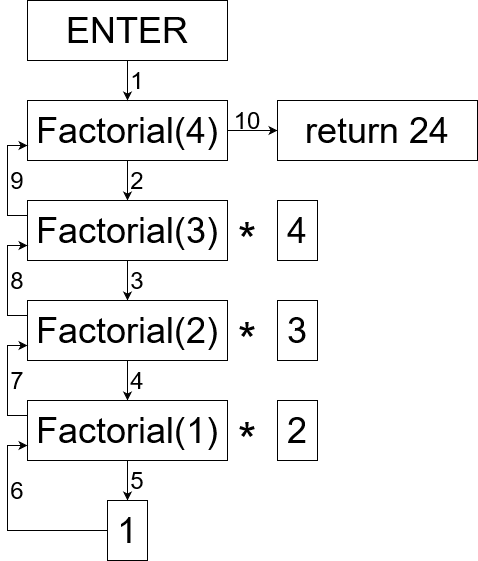

The diagram above was exported from draw.io. Its source (the exported page's mxGraphModel, read from the mxfile embedded in the PNG):
<mxGraphModel dx="1038" dy="1703" grid="1" gridSize="10" guides="1" tooltips="1" connect="1" arrows="1" fold="1" page="1" pageScale="1" pageWidth="850" pageHeight="1100" math="0" shadow="0">
  <root>
    <mxCell id="0" />
    <mxCell id="1" parent="0" />
    <mxCell id="mMU7dSgE4YpJgPJ3Cr3m-8" style="edgeStyle=orthogonalEdgeStyle;rounded=0;orthogonalLoop=1;jettySize=auto;html=1;exitX=0.5;exitY=1;exitDx=0;exitDy=0;entryX=0.5;entryY=0;entryDx=0;entryDy=0;fontSize=36;" parent="1" source="mMU7dSgE4YpJgPJ3Cr3m-1" target="mMU7dSgE4YpJgPJ3Cr3m-5" edge="1">
      <mxGeometry relative="1" as="geometry" />
    </mxCell>
    <mxCell id="mMU7dSgE4YpJgPJ3Cr3m-31" style="edgeStyle=orthogonalEdgeStyle;rounded=0;orthogonalLoop=1;jettySize=auto;html=1;exitX=1;exitY=0.5;exitDx=0;exitDy=0;entryX=0;entryY=0.5;entryDx=0;entryDy=0;fontSize=32;" parent="1" source="mMU7dSgE4YpJgPJ3Cr3m-1" target="mMU7dSgE4YpJgPJ3Cr3m-30" edge="1">
      <mxGeometry relative="1" as="geometry" />
    </mxCell>
    <mxCell id="mMU7dSgE4YpJgPJ3Cr3m-1" value="&lt;div style=&quot;font-size: 36px;&quot;&gt;&lt;font style=&quot;font-size: 36px;&quot;&gt;Factorial(4)&lt;br&gt;&lt;/font&gt;&lt;/div&gt;" style="rounded=1;whiteSpace=wrap;html=1;fontSize=12;glass=0;strokeWidth=1;shadow=0;arcSize=0;" parent="1" vertex="1">
      <mxGeometry x="280" y="80" width="200" height="60" as="geometry" />
    </mxCell>
    <mxCell id="mMU7dSgE4YpJgPJ3Cr3m-9" style="edgeStyle=orthogonalEdgeStyle;rounded=0;orthogonalLoop=1;jettySize=auto;html=1;exitX=0.5;exitY=1;exitDx=0;exitDy=0;entryX=0.5;entryY=0;entryDx=0;entryDy=0;fontSize=36;" parent="1" source="mMU7dSgE4YpJgPJ3Cr3m-5" target="mMU7dSgE4YpJgPJ3Cr3m-6" edge="1">
      <mxGeometry relative="1" as="geometry" />
    </mxCell>
    <mxCell id="mMU7dSgE4YpJgPJ3Cr3m-23" style="edgeStyle=orthogonalEdgeStyle;rounded=0;orthogonalLoop=1;jettySize=auto;html=1;exitX=0;exitY=0.25;exitDx=0;exitDy=0;entryX=0;entryY=0.75;entryDx=0;entryDy=0;fontSize=48;" parent="1" source="mMU7dSgE4YpJgPJ3Cr3m-5" target="mMU7dSgE4YpJgPJ3Cr3m-1" edge="1">
      <mxGeometry relative="1" as="geometry" />
    </mxCell>
    <mxCell id="mMU7dSgE4YpJgPJ3Cr3m-5" value="&lt;div style=&quot;font-size: 36px;&quot;&gt;&lt;font style=&quot;font-size: 36px;&quot;&gt;Factorial(3)&lt;br&gt;&lt;/font&gt;&lt;/div&gt;" style="rounded=1;whiteSpace=wrap;html=1;fontSize=12;glass=0;strokeWidth=1;shadow=0;arcSize=0;" parent="1" vertex="1">
      <mxGeometry x="280" y="180" width="200" height="60" as="geometry" />
    </mxCell>
    <mxCell id="mMU7dSgE4YpJgPJ3Cr3m-10" style="edgeStyle=orthogonalEdgeStyle;rounded=0;orthogonalLoop=1;jettySize=auto;html=1;exitX=0.5;exitY=1;exitDx=0;exitDy=0;entryX=0.5;entryY=0;entryDx=0;entryDy=0;fontSize=36;" parent="1" source="mMU7dSgE4YpJgPJ3Cr3m-6" target="mMU7dSgE4YpJgPJ3Cr3m-7" edge="1">
      <mxGeometry relative="1" as="geometry" />
    </mxCell>
    <mxCell id="mMU7dSgE4YpJgPJ3Cr3m-22" style="edgeStyle=orthogonalEdgeStyle;rounded=0;orthogonalLoop=1;jettySize=auto;html=1;exitX=0;exitY=0.25;exitDx=0;exitDy=0;entryX=0;entryY=0.75;entryDx=0;entryDy=0;fontSize=48;" parent="1" source="mMU7dSgE4YpJgPJ3Cr3m-6" target="mMU7dSgE4YpJgPJ3Cr3m-5" edge="1">
      <mxGeometry relative="1" as="geometry" />
    </mxCell>
    <mxCell id="mMU7dSgE4YpJgPJ3Cr3m-6" value="&lt;div style=&quot;font-size: 36px;&quot;&gt;&lt;font style=&quot;font-size: 36px;&quot;&gt;Factorial(2)&lt;br&gt;&lt;/font&gt;&lt;/div&gt;" style="rounded=1;whiteSpace=wrap;html=1;fontSize=12;glass=0;strokeWidth=1;shadow=0;arcSize=0;" parent="1" vertex="1">
      <mxGeometry x="280" y="280" width="200" height="60" as="geometry" />
    </mxCell>
    <mxCell id="mMU7dSgE4YpJgPJ3Cr3m-18" style="edgeStyle=orthogonalEdgeStyle;rounded=0;orthogonalLoop=1;jettySize=auto;html=1;exitX=0.5;exitY=1;exitDx=0;exitDy=0;entryX=0.5;entryY=0;entryDx=0;entryDy=0;fontSize=48;" parent="1" source="mMU7dSgE4YpJgPJ3Cr3m-7" target="mMU7dSgE4YpJgPJ3Cr3m-17" edge="1">
      <mxGeometry relative="1" as="geometry" />
    </mxCell>
    <mxCell id="mMU7dSgE4YpJgPJ3Cr3m-21" style="edgeStyle=orthogonalEdgeStyle;rounded=0;orthogonalLoop=1;jettySize=auto;html=1;exitX=0;exitY=0.25;exitDx=0;exitDy=0;entryX=0;entryY=0.75;entryDx=0;entryDy=0;fontSize=48;" parent="1" source="mMU7dSgE4YpJgPJ3Cr3m-7" target="mMU7dSgE4YpJgPJ3Cr3m-6" edge="1">
      <mxGeometry relative="1" as="geometry" />
    </mxCell>
    <mxCell id="mMU7dSgE4YpJgPJ3Cr3m-7" value="&lt;div style=&quot;font-size: 36px;&quot;&gt;&lt;font style=&quot;font-size: 36px;&quot;&gt;Factorial(1)&lt;br&gt;&lt;/font&gt;&lt;/div&gt;" style="rounded=1;whiteSpace=wrap;html=1;fontSize=12;glass=0;strokeWidth=1;shadow=0;arcSize=0;" parent="1" vertex="1">
      <mxGeometry x="280" y="380" width="200" height="60" as="geometry" />
    </mxCell>
    <mxCell id="mMU7dSgE4YpJgPJ3Cr3m-11" value="&lt;div style=&quot;font-size: 36px;&quot;&gt;&lt;font style=&quot;font-size: 36px;&quot;&gt;2&lt;br&gt;&lt;/font&gt;&lt;/div&gt;" style="rounded=1;whiteSpace=wrap;html=1;fontSize=12;glass=0;strokeWidth=1;shadow=0;arcSize=0;" parent="1" vertex="1">
      <mxGeometry x="530" y="380" width="40" height="60" as="geometry" />
    </mxCell>
    <mxCell id="mMU7dSgE4YpJgPJ3Cr3m-12" value="&lt;font style=&quot;font-size: 48px;&quot;&gt;*&lt;/font&gt;" style="text;html=1;strokeColor=none;fillColor=none;align=center;verticalAlign=middle;whiteSpace=wrap;rounded=0;fontSize=36;" parent="1" vertex="1">
      <mxGeometry x="480" y="400" width="40" height="40" as="geometry" />
    </mxCell>
    <mxCell id="mMU7dSgE4YpJgPJ3Cr3m-13" value="&lt;div style=&quot;font-size: 36px;&quot;&gt;&lt;font style=&quot;font-size: 36px;&quot;&gt;3&lt;br&gt;&lt;/font&gt;&lt;/div&gt;" style="rounded=1;whiteSpace=wrap;html=1;fontSize=12;glass=0;strokeWidth=1;shadow=0;arcSize=0;" parent="1" vertex="1">
      <mxGeometry x="530" y="280" width="40" height="60" as="geometry" />
    </mxCell>
    <mxCell id="mMU7dSgE4YpJgPJ3Cr3m-14" value="&lt;font style=&quot;font-size: 48px;&quot;&gt;*&lt;/font&gt;" style="text;html=1;strokeColor=none;fillColor=none;align=center;verticalAlign=middle;whiteSpace=wrap;rounded=0;fontSize=36;" parent="1" vertex="1">
      <mxGeometry x="480" y="300" width="40" height="40" as="geometry" />
    </mxCell>
    <mxCell id="mMU7dSgE4YpJgPJ3Cr3m-15" value="&lt;div style=&quot;font-size: 36px;&quot;&gt;&lt;font style=&quot;font-size: 36px;&quot;&gt;4&lt;br&gt;&lt;/font&gt;&lt;/div&gt;" style="rounded=1;whiteSpace=wrap;html=1;fontSize=12;glass=0;strokeWidth=1;shadow=0;arcSize=0;" parent="1" vertex="1">
      <mxGeometry x="530" y="180" width="40" height="60" as="geometry" />
    </mxCell>
    <mxCell id="mMU7dSgE4YpJgPJ3Cr3m-16" value="&lt;font style=&quot;font-size: 48px;&quot;&gt;*&lt;/font&gt;" style="text;html=1;strokeColor=none;fillColor=none;align=center;verticalAlign=middle;whiteSpace=wrap;rounded=0;fontSize=36;" parent="1" vertex="1">
      <mxGeometry x="480" y="200" width="40" height="40" as="geometry" />
    </mxCell>
    <mxCell id="mMU7dSgE4YpJgPJ3Cr3m-20" style="edgeStyle=orthogonalEdgeStyle;rounded=0;orthogonalLoop=1;jettySize=auto;html=1;exitX=0;exitY=0.5;exitDx=0;exitDy=0;entryX=0;entryY=0.75;entryDx=0;entryDy=0;fontSize=48;" parent="1" source="mMU7dSgE4YpJgPJ3Cr3m-17" target="mMU7dSgE4YpJgPJ3Cr3m-7" edge="1">
      <mxGeometry relative="1" as="geometry" />
    </mxCell>
    <mxCell id="mMU7dSgE4YpJgPJ3Cr3m-17" value="&lt;div style=&quot;font-size: 36px;&quot;&gt;&lt;font style=&quot;font-size: 36px;&quot;&gt;1&lt;br&gt;&lt;/font&gt;&lt;/div&gt;" style="rounded=1;whiteSpace=wrap;html=1;fontSize=12;glass=0;strokeWidth=1;shadow=0;arcSize=0;fillColor=default;" parent="1" vertex="1">
      <mxGeometry x="360" y="480" width="40" height="60" as="geometry" />
    </mxCell>
    <mxCell id="mMU7dSgE4YpJgPJ3Cr3m-29" value="" style="edgeStyle=orthogonalEdgeStyle;rounded=0;orthogonalLoop=1;jettySize=auto;html=1;exitX=0.5;exitY=1;exitDx=0;exitDy=0;entryX=0.5;entryY=0;entryDx=0;entryDy=0;fontSize=32;" parent="1" source="mMU7dSgE4YpJgPJ3Cr3m-28" target="mMU7dSgE4YpJgPJ3Cr3m-1" edge="1">
      <mxGeometry y="10" relative="1" as="geometry">
        <mxPoint as="offset" />
      </mxGeometry>
    </mxCell>
    <mxCell id="mMU7dSgE4YpJgPJ3Cr3m-28" value="&lt;div style=&quot;font-size: 36px;&quot;&gt;&lt;font style=&quot;font-size: 36px;&quot;&gt;ENTER&lt;br&gt;&lt;/font&gt;&lt;/div&gt;" style="rounded=1;whiteSpace=wrap;html=1;fontSize=12;glass=0;strokeWidth=1;shadow=0;arcSize=0;" parent="1" vertex="1">
      <mxGeometry x="280" y="-20" width="200" height="60" as="geometry" />
    </mxCell>
    <mxCell id="mMU7dSgE4YpJgPJ3Cr3m-30" value="&lt;div style=&quot;font-size: 36px;&quot;&gt;&lt;font style=&quot;font-size: 36px;&quot;&gt;return 24&lt;br&gt;&lt;/font&gt;&lt;/div&gt;" style="rounded=1;whiteSpace=wrap;html=1;fontSize=12;glass=0;strokeWidth=1;shadow=0;arcSize=0;" parent="1" vertex="1">
      <mxGeometry x="530" y="80" width="200" height="60" as="geometry" />
    </mxCell>
    <mxCell id="mMU7dSgE4YpJgPJ3Cr3m-32" value="1" style="text;html=1;strokeColor=none;fillColor=none;align=center;verticalAlign=middle;whiteSpace=wrap;rounded=0;fontSize=24;" parent="1" vertex="1">
      <mxGeometry x="380" y="50" width="20" height="20" as="geometry" />
    </mxCell>
    <mxCell id="mMU7dSgE4YpJgPJ3Cr3m-33" value="2" style="text;html=1;strokeColor=none;fillColor=none;align=center;verticalAlign=middle;whiteSpace=wrap;rounded=0;fontSize=24;" parent="1" vertex="1">
      <mxGeometry x="380" y="150" width="20" height="20" as="geometry" />
    </mxCell>
    <mxCell id="mMU7dSgE4YpJgPJ3Cr3m-34" value="3" style="text;html=1;strokeColor=none;fillColor=none;align=center;verticalAlign=middle;whiteSpace=wrap;rounded=0;fontSize=24;" parent="1" vertex="1">
      <mxGeometry x="380" y="250" width="20" height="20" as="geometry" />
    </mxCell>
    <mxCell id="mMU7dSgE4YpJgPJ3Cr3m-35" value="4" style="text;html=1;strokeColor=none;fillColor=none;align=center;verticalAlign=middle;whiteSpace=wrap;rounded=0;fontSize=24;" parent="1" vertex="1">
      <mxGeometry x="380" y="350" width="20" height="20" as="geometry" />
    </mxCell>
    <mxCell id="mMU7dSgE4YpJgPJ3Cr3m-36" value="5" style="text;html=1;strokeColor=none;fillColor=none;align=center;verticalAlign=middle;whiteSpace=wrap;rounded=0;fontSize=24;" parent="1" vertex="1">
      <mxGeometry x="380" y="450" width="20" height="20" as="geometry" />
    </mxCell>
    <mxCell id="mMU7dSgE4YpJgPJ3Cr3m-37" value="6" style="text;html=1;strokeColor=none;fillColor=none;align=center;verticalAlign=middle;whiteSpace=wrap;rounded=0;fontSize=24;" parent="1" vertex="1">
      <mxGeometry x="260" y="460" width="20" height="20" as="geometry" />
    </mxCell>
    <mxCell id="mMU7dSgE4YpJgPJ3Cr3m-38" value="7" style="text;html=1;strokeColor=none;fillColor=none;align=center;verticalAlign=middle;whiteSpace=wrap;rounded=0;fontSize=24;" parent="1" vertex="1">
      <mxGeometry x="260" y="350" width="20" height="20" as="geometry" />
    </mxCell>
    <mxCell id="mMU7dSgE4YpJgPJ3Cr3m-40" value="8" style="text;html=1;strokeColor=none;fillColor=none;align=center;verticalAlign=middle;whiteSpace=wrap;rounded=0;fontSize=24;" parent="1" vertex="1">
      <mxGeometry x="260" y="250" width="20" height="20" as="geometry" />
    </mxCell>
    <mxCell id="mMU7dSgE4YpJgPJ3Cr3m-41" value="9" style="text;html=1;strokeColor=none;fillColor=none;align=center;verticalAlign=middle;whiteSpace=wrap;rounded=0;fontSize=24;" parent="1" vertex="1">
      <mxGeometry x="260" y="150" width="20" height="20" as="geometry" />
    </mxCell>
    <mxCell id="mMU7dSgE4YpJgPJ3Cr3m-42" value="10" style="text;html=1;strokeColor=none;fillColor=none;align=center;verticalAlign=middle;whiteSpace=wrap;rounded=0;fontSize=24;" parent="1" vertex="1">
      <mxGeometry x="490" y="90" width="20" height="20" as="geometry" />
    </mxCell>
  </root>
</mxGraphModel>